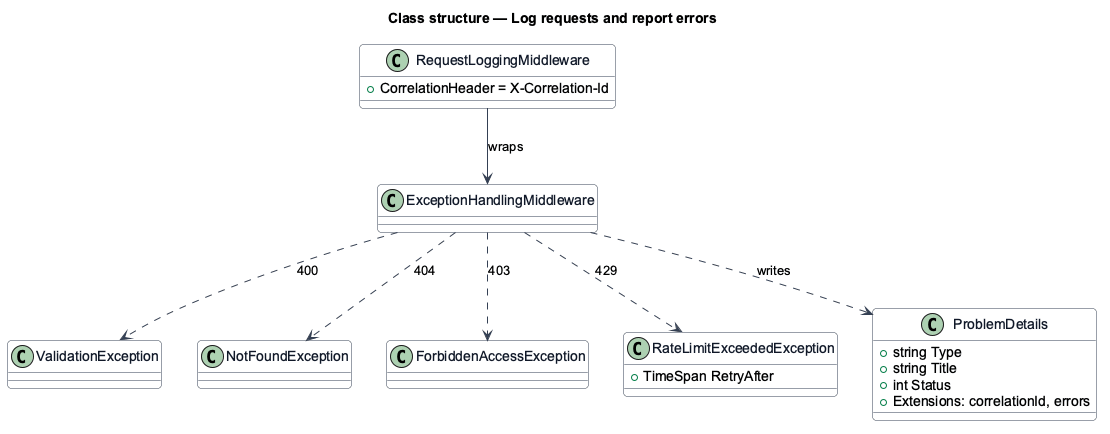

The diagram above was rendered by PlantUML. Its source (embedded in the PNG):
@startuml
' --- shared skin header ---
skinparam backgroundColor #FFFFFF
skinparam shadowing false
skinparam roundcorner 8
skinparam defaultFontName Arial
skinparam ArrowColor #344054
skinparam class {
  BorderColor #344054
  FontColor #101828
  BackgroundColor #F9FAFB
}
' --------------------------
title Class structure — Log requests and report errors

class RequestLoggingMiddleware {
  +CorrelationHeader = X-Correlation-Id
}
class ExceptionHandlingMiddleware
class ValidationException
class NotFoundException
class ForbiddenAccessException
class RateLimitExceededException {
  +TimeSpan RetryAfter
}
class ProblemDetails {
  +string Type
  +string Title
  +int Status
  +Extensions: correlationId, errors
}
RequestLoggingMiddleware --> ExceptionHandlingMiddleware : wraps
ExceptionHandlingMiddleware ..> ValidationException : 400
ExceptionHandlingMiddleware ..> NotFoundException : 404
ExceptionHandlingMiddleware ..> ForbiddenAccessException : 403
ExceptionHandlingMiddleware ..> RateLimitExceededException : 429
ExceptionHandlingMiddleware ..> ProblemDetails : writes
@enduml